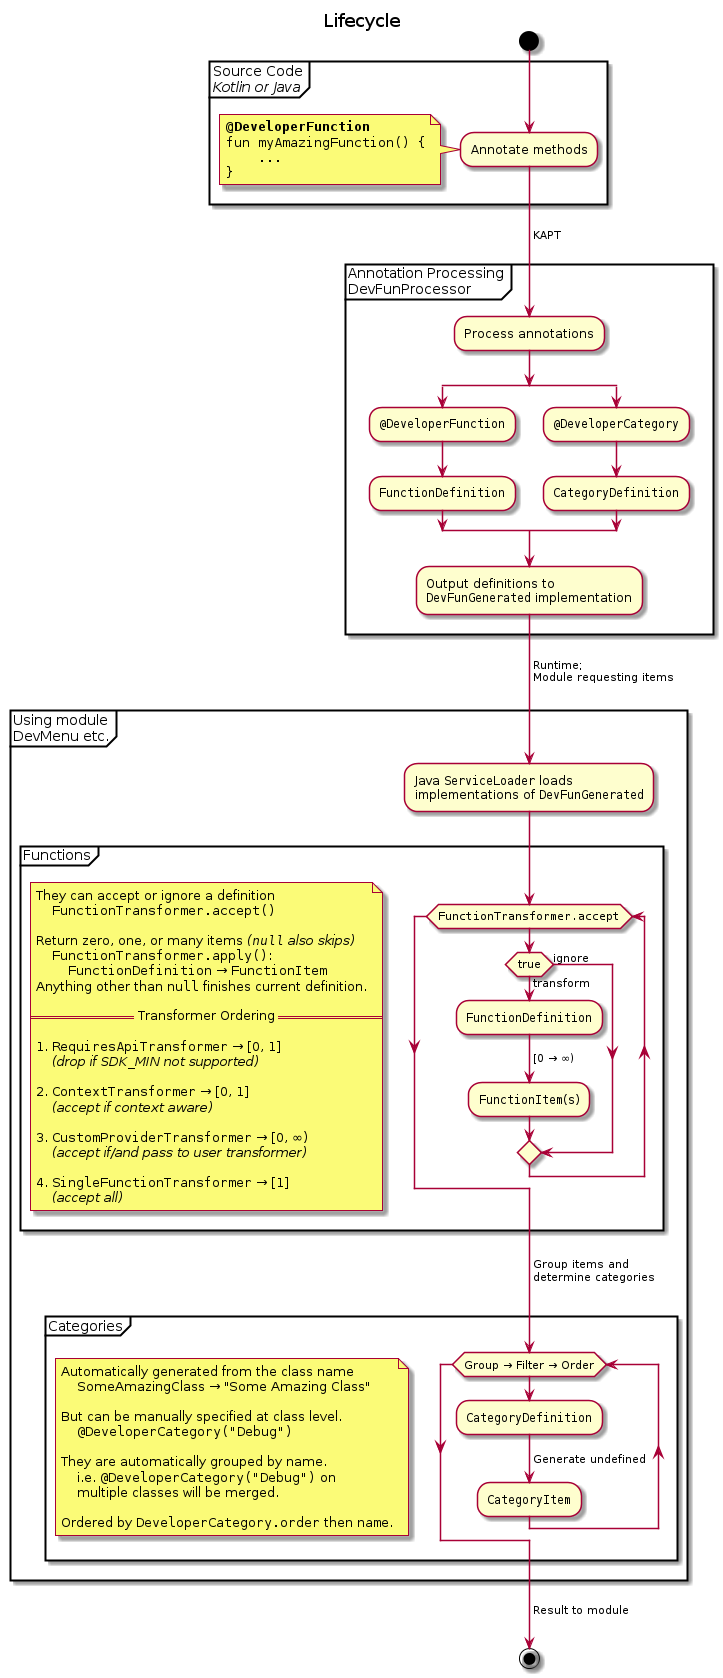

The diagram above was rendered by PlantUML. Its source (embedded in the PNG):
@startuml
title Lifecycle

start

partition "Source Code\n//Kotlin or Java//" {
    :Annotate methods;
    note
        ""**@DeveloperFunction**""
        ""fun myAmazingFunction() {""
        ""    ...""
        ""}""
    end note
}

partition "Annotation Processing\nDevFunProcessor" {
    ->\nKAPT\n;
    :Process annotations;
    split
        :""@DeveloperFunction"";
        :""FunctionDefinition"";
    split again
        :""@DeveloperCategory"";
        :""CategoryDefinition"";
    end split
    :Output definitions to\n""DevFunGenerated"" implementation;
}

partition "Using module\nDevMenu etc." {
    ->\nRuntime;\nModule requesting items\n\n;
    :Java ""ServiceLoader"" loads\nimplementations of ""DevFunGenerated"";

    partition Functions {
        while (""FunctionTransformer.accept"")
            note
                They can accept or ignore a definition
                    ""FunctionTransformer.accept()""

                Return zero, one, or many items //(""null"" also skips)//
                    ""FunctionTransformer.apply()"":
                        ""FunctionDefinition"" ? ""FunctionItem""
                Anything other than ""null"" finishes current definition.

                == Transformer Ordering ==

                1. ""RequiresApiTransformer"" ? [0, 1]
                    //(drop if SDK_MIN not supported)//

                2. ""ContextTransformer"" ? [0, 1]
                    //(accept if context aware)//

                3. ""CustomProviderTransformer"" ? [0, ?)
                    //(accept if/and pass to user transformer)//

                4. ""SingleFunctionTransformer"" ? [1]
                    //(accept all)//
            end note

            if (true) then (transform)
            :""FunctionDefinition"";
            -> [0 ? ?);
            :""FunctionItem""(s);
            else (ignore)
            endif
        endwhile
    }

    ->\nGroup items and\ndetermine categories\n;

    partition Categories {
        while (Group ? Filter ? Order)
            note
                Automatically generated from the class name
                    SomeAmazingClass ? "Some Amazing Class"

                But can be manually specified at class level.
                    ""@DeveloperCategory("Debug")""

                They are automatically grouped by name.
                    i.e. ""@DeveloperCategory("Debug")"" on
                    multiple classes will be merged.

                Ordered by ""DeveloperCategory.order"" then ""name"".
            end note

            :""CategoryDefinition"";
            ->Generate undefined;
            :""CategoryItem"";
        endwhile
    }

    ->\n\nResult to module\n;
}

stop

@enduml